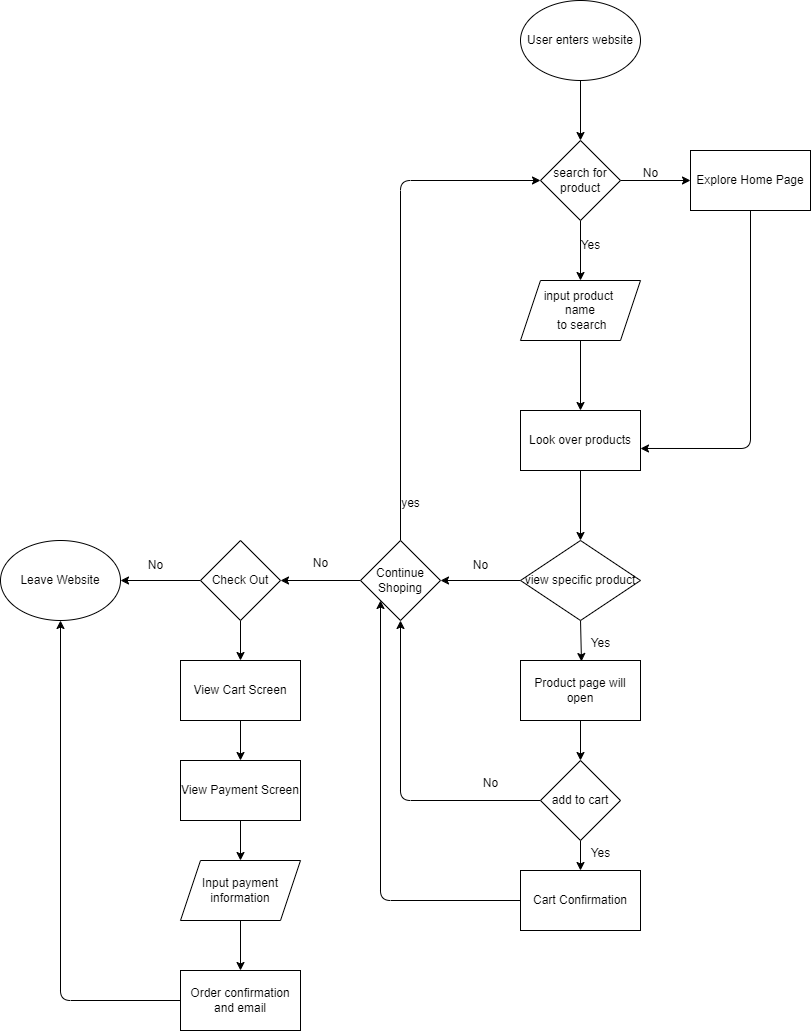

The diagram above was exported from draw.io. Its source (the exported page's mxGraphModel, read from the mxfile embedded in the PNG):
<mxGraphModel dx="1380" dy="1139" grid="1" gridSize="10" guides="1" tooltips="1" connect="1" arrows="1" fold="1" page="1" pageScale="1" pageWidth="850" pageHeight="1100" math="0" shadow="0">
  <root>
    <mxCell id="0" />
    <mxCell id="1" parent="0" />
    <mxCell id="5" style="edgeStyle=none;html=1;exitX=0.5;exitY=1;exitDx=0;exitDy=0;entryX=0.5;entryY=0;entryDx=0;entryDy=0;" edge="1" parent="1" source="2" target="4">
      <mxGeometry relative="1" as="geometry" />
    </mxCell>
    <mxCell id="2" value="User enters website" style="ellipse;whiteSpace=wrap;html=1;" vertex="1" parent="1">
      <mxGeometry x="240" y="180" width="120" height="80" as="geometry" />
    </mxCell>
    <mxCell id="6" style="edgeStyle=none;html=1;exitX=1;exitY=0.5;exitDx=0;exitDy=0;" edge="1" parent="1" source="4" target="7">
      <mxGeometry relative="1" as="geometry">
        <mxPoint x="400" y="360" as="targetPoint" />
      </mxGeometry>
    </mxCell>
    <mxCell id="8" style="edgeStyle=none;html=1;exitX=0.5;exitY=1;exitDx=0;exitDy=0;" edge="1" parent="1" source="4">
      <mxGeometry relative="1" as="geometry">
        <mxPoint x="300" y="460" as="targetPoint" />
      </mxGeometry>
    </mxCell>
    <mxCell id="4" value="search for product" style="rhombus;whiteSpace=wrap;html=1;" vertex="1" parent="1">
      <mxGeometry x="260" y="320" width="80" height="80" as="geometry" />
    </mxCell>
    <mxCell id="14" style="edgeStyle=none;html=1;exitX=0.5;exitY=1;exitDx=0;exitDy=0;entryX=1;entryY=0.633;entryDx=0;entryDy=0;entryPerimeter=0;" edge="1" parent="1" source="7" target="16">
      <mxGeometry relative="1" as="geometry">
        <mxPoint x="450" y="610" as="targetPoint" />
        <Array as="points">
          <mxPoint x="470" y="628" />
        </Array>
      </mxGeometry>
    </mxCell>
    <mxCell id="7" value="Explore Home Page" style="rounded=0;whiteSpace=wrap;html=1;" vertex="1" parent="1">
      <mxGeometry x="410" y="330" width="120" height="60" as="geometry" />
    </mxCell>
    <mxCell id="9" value="No" style="text;html=1;align=center;verticalAlign=middle;resizable=0;points=[];autosize=1;strokeColor=none;fillColor=none;" vertex="1" parent="1">
      <mxGeometry x="350" y="338" width="40" height="30" as="geometry" />
    </mxCell>
    <mxCell id="10" value="Yes" style="text;html=1;align=center;verticalAlign=middle;resizable=0;points=[];autosize=1;strokeColor=none;fillColor=none;" vertex="1" parent="1">
      <mxGeometry x="290" y="410" width="40" height="30" as="geometry" />
    </mxCell>
    <mxCell id="17" style="edgeStyle=none;html=1;exitX=0.5;exitY=1;exitDx=0;exitDy=0;entryX=0.5;entryY=0;entryDx=0;entryDy=0;" edge="1" parent="1" source="11" target="16">
      <mxGeometry relative="1" as="geometry" />
    </mxCell>
    <mxCell id="11" value="input product&amp;nbsp;&lt;div&gt;name&lt;div&gt;&amp;nbsp;to search&lt;/div&gt;&lt;/div&gt;" style="shape=parallelogram;perimeter=parallelogramPerimeter;whiteSpace=wrap;html=1;fixedSize=1;" vertex="1" parent="1">
      <mxGeometry x="240" y="460" width="120" height="60" as="geometry" />
    </mxCell>
    <mxCell id="18" style="edgeStyle=none;html=1;exitX=0.5;exitY=1;exitDx=0;exitDy=0;" edge="1" parent="1" source="16">
      <mxGeometry relative="1" as="geometry">
        <mxPoint x="300" y="720" as="targetPoint" />
      </mxGeometry>
    </mxCell>
    <mxCell id="16" value="Look over products" style="rounded=0;whiteSpace=wrap;html=1;" vertex="1" parent="1">
      <mxGeometry x="240" y="590" width="120" height="60" as="geometry" />
    </mxCell>
    <mxCell id="22" style="edgeStyle=none;html=1;exitX=0.5;exitY=1;exitDx=0;exitDy=0;entryX=0.025;entryY=1.1;entryDx=0;entryDy=0;entryPerimeter=0;" edge="1" parent="1" source="19" target="23">
      <mxGeometry relative="1" as="geometry">
        <mxPoint x="300" y="860" as="targetPoint" />
      </mxGeometry>
    </mxCell>
    <mxCell id="26" style="edgeStyle=none;html=1;exitX=0;exitY=0.5;exitDx=0;exitDy=0;" edge="1" parent="1" source="19">
      <mxGeometry relative="1" as="geometry">
        <mxPoint x="160" y="760" as="targetPoint" />
      </mxGeometry>
    </mxCell>
    <mxCell id="19" value="view specific product" style="rhombus;whiteSpace=wrap;html=1;" vertex="1" parent="1">
      <mxGeometry x="240" y="720" width="120" height="80" as="geometry" />
    </mxCell>
    <mxCell id="23" value="Yes" style="text;html=1;align=center;verticalAlign=middle;resizable=0;points=[];autosize=1;strokeColor=none;fillColor=none;" vertex="1" parent="1">
      <mxGeometry x="300" y="808" width="40" height="30" as="geometry" />
    </mxCell>
    <mxCell id="29" style="edgeStyle=none;html=1;exitX=0.5;exitY=1;exitDx=0;exitDy=0;" edge="1" parent="1" source="24" target="30">
      <mxGeometry relative="1" as="geometry">
        <mxPoint x="300" y="950" as="targetPoint" />
      </mxGeometry>
    </mxCell>
    <mxCell id="24" value="Product page will open" style="rounded=0;whiteSpace=wrap;html=1;" vertex="1" parent="1">
      <mxGeometry x="240" y="840" width="120" height="60" as="geometry" />
    </mxCell>
    <mxCell id="27" value="No" style="text;html=1;align=center;verticalAlign=middle;resizable=0;points=[];autosize=1;strokeColor=none;fillColor=none;" vertex="1" parent="1">
      <mxGeometry x="180" y="730" width="40" height="30" as="geometry" />
    </mxCell>
    <mxCell id="37" style="edgeStyle=none;html=1;entryX=0;entryY=0.5;entryDx=0;entryDy=0;" edge="1" parent="1" source="28" target="4">
      <mxGeometry relative="1" as="geometry">
        <mxPoint x="120" y="330" as="targetPoint" />
        <Array as="points">
          <mxPoint x="120" y="360" />
        </Array>
      </mxGeometry>
    </mxCell>
    <mxCell id="41" value="" style="edgeStyle=none;html=1;" edge="1" parent="1" source="28" target="40">
      <mxGeometry relative="1" as="geometry" />
    </mxCell>
    <mxCell id="28" value="Continue Shoping" style="rhombus;whiteSpace=wrap;html=1;" vertex="1" parent="1">
      <mxGeometry x="80" y="720" width="80" height="80" as="geometry" />
    </mxCell>
    <mxCell id="31" style="edgeStyle=none;html=1;entryX=0.5;entryY=1;entryDx=0;entryDy=0;" edge="1" parent="1" source="30" target="28">
      <mxGeometry relative="1" as="geometry">
        <mxPoint x="70" y="970" as="targetPoint" />
        <Array as="points">
          <mxPoint x="120" y="980" />
        </Array>
      </mxGeometry>
    </mxCell>
    <mxCell id="33" style="edgeStyle=none;html=1;exitX=0.5;exitY=1;exitDx=0;exitDy=0;" edge="1" parent="1" source="30">
      <mxGeometry relative="1" as="geometry">
        <mxPoint x="300" y="1050" as="targetPoint" />
      </mxGeometry>
    </mxCell>
    <mxCell id="30" value="add to cart" style="rhombus;whiteSpace=wrap;html=1;" vertex="1" parent="1">
      <mxGeometry x="260" y="940" width="80" height="80" as="geometry" />
    </mxCell>
    <mxCell id="32" value="No" style="text;html=1;align=center;verticalAlign=middle;resizable=0;points=[];autosize=1;strokeColor=none;fillColor=none;" vertex="1" parent="1">
      <mxGeometry x="190" y="948" width="40" height="30" as="geometry" />
    </mxCell>
    <mxCell id="34" value="Yes" style="text;html=1;align=center;verticalAlign=middle;resizable=0;points=[];autosize=1;strokeColor=none;fillColor=none;" vertex="1" parent="1">
      <mxGeometry x="300" y="1018" width="40" height="30" as="geometry" />
    </mxCell>
    <mxCell id="36" style="edgeStyle=none;html=1;exitX=0;exitY=0.5;exitDx=0;exitDy=0;entryX=0;entryY=1;entryDx=0;entryDy=0;" edge="1" parent="1" source="35" target="28">
      <mxGeometry relative="1" as="geometry">
        <mxPoint x="60" y="1080" as="targetPoint" />
        <Array as="points">
          <mxPoint x="100" y="1080" />
        </Array>
      </mxGeometry>
    </mxCell>
    <mxCell id="35" value="Cart Confirmation" style="rounded=0;whiteSpace=wrap;html=1;" vertex="1" parent="1">
      <mxGeometry x="240" y="1050" width="120" height="60" as="geometry" />
    </mxCell>
    <mxCell id="38" value="yes" style="text;html=1;align=center;verticalAlign=middle;resizable=0;points=[];autosize=1;strokeColor=none;fillColor=none;" vertex="1" parent="1">
      <mxGeometry x="110" y="668" width="40" height="30" as="geometry" />
    </mxCell>
    <mxCell id="44" value="" style="edgeStyle=none;html=1;" edge="1" parent="1" source="40">
      <mxGeometry relative="1" as="geometry">
        <mxPoint x="-160" y="760" as="targetPoint" />
      </mxGeometry>
    </mxCell>
    <mxCell id="48" value="" style="edgeStyle=none;html=1;" edge="1" parent="1" source="40" target="47">
      <mxGeometry relative="1" as="geometry" />
    </mxCell>
    <mxCell id="40" value="Check Out" style="rhombus;whiteSpace=wrap;html=1;" vertex="1" parent="1">
      <mxGeometry x="-80" y="720" width="80" height="80" as="geometry" />
    </mxCell>
    <mxCell id="42" value="No" style="text;html=1;align=center;verticalAlign=middle;resizable=0;points=[];autosize=1;strokeColor=none;fillColor=none;" vertex="1" parent="1">
      <mxGeometry x="20" y="728" width="40" height="30" as="geometry" />
    </mxCell>
    <mxCell id="45" value="Leave Website" style="ellipse;whiteSpace=wrap;html=1;" vertex="1" parent="1">
      <mxGeometry x="-280" y="720" width="120" height="80" as="geometry" />
    </mxCell>
    <mxCell id="46" value="No" style="text;html=1;align=center;verticalAlign=middle;resizable=0;points=[];autosize=1;strokeColor=none;fillColor=none;" vertex="1" parent="1">
      <mxGeometry x="-145" y="730" width="40" height="30" as="geometry" />
    </mxCell>
    <mxCell id="50" value="" style="edgeStyle=none;html=1;" edge="1" parent="1" source="47" target="49">
      <mxGeometry relative="1" as="geometry" />
    </mxCell>
    <mxCell id="47" value="View Cart Screen" style="whiteSpace=wrap;html=1;" vertex="1" parent="1">
      <mxGeometry x="-100" y="840" width="120" height="60" as="geometry" />
    </mxCell>
    <mxCell id="52" value="" style="edgeStyle=none;html=1;" edge="1" parent="1" source="49" target="51">
      <mxGeometry relative="1" as="geometry" />
    </mxCell>
    <mxCell id="49" value="View Payment Screen" style="whiteSpace=wrap;html=1;" vertex="1" parent="1">
      <mxGeometry x="-100" y="940" width="120" height="60" as="geometry" />
    </mxCell>
    <mxCell id="54" value="" style="edgeStyle=none;html=1;" edge="1" parent="1" source="51" target="53">
      <mxGeometry relative="1" as="geometry" />
    </mxCell>
    <mxCell id="51" value="Input payment information" style="shape=parallelogram;perimeter=parallelogramPerimeter;whiteSpace=wrap;html=1;fixedSize=1;" vertex="1" parent="1">
      <mxGeometry x="-100" y="1040" width="120" height="60" as="geometry" />
    </mxCell>
    <mxCell id="55" style="edgeStyle=none;html=1;exitX=0;exitY=0.5;exitDx=0;exitDy=0;entryX=0.5;entryY=1;entryDx=0;entryDy=0;" edge="1" parent="1" source="53" target="45">
      <mxGeometry relative="1" as="geometry">
        <mxPoint x="-240" y="1170" as="targetPoint" />
        <Array as="points">
          <mxPoint x="-220" y="1180" />
        </Array>
      </mxGeometry>
    </mxCell>
    <mxCell id="53" value="Order confirmation and email" style="whiteSpace=wrap;html=1;" vertex="1" parent="1">
      <mxGeometry x="-100" y="1150" width="120" height="60" as="geometry" />
    </mxCell>
  </root>
</mxGraphModel>